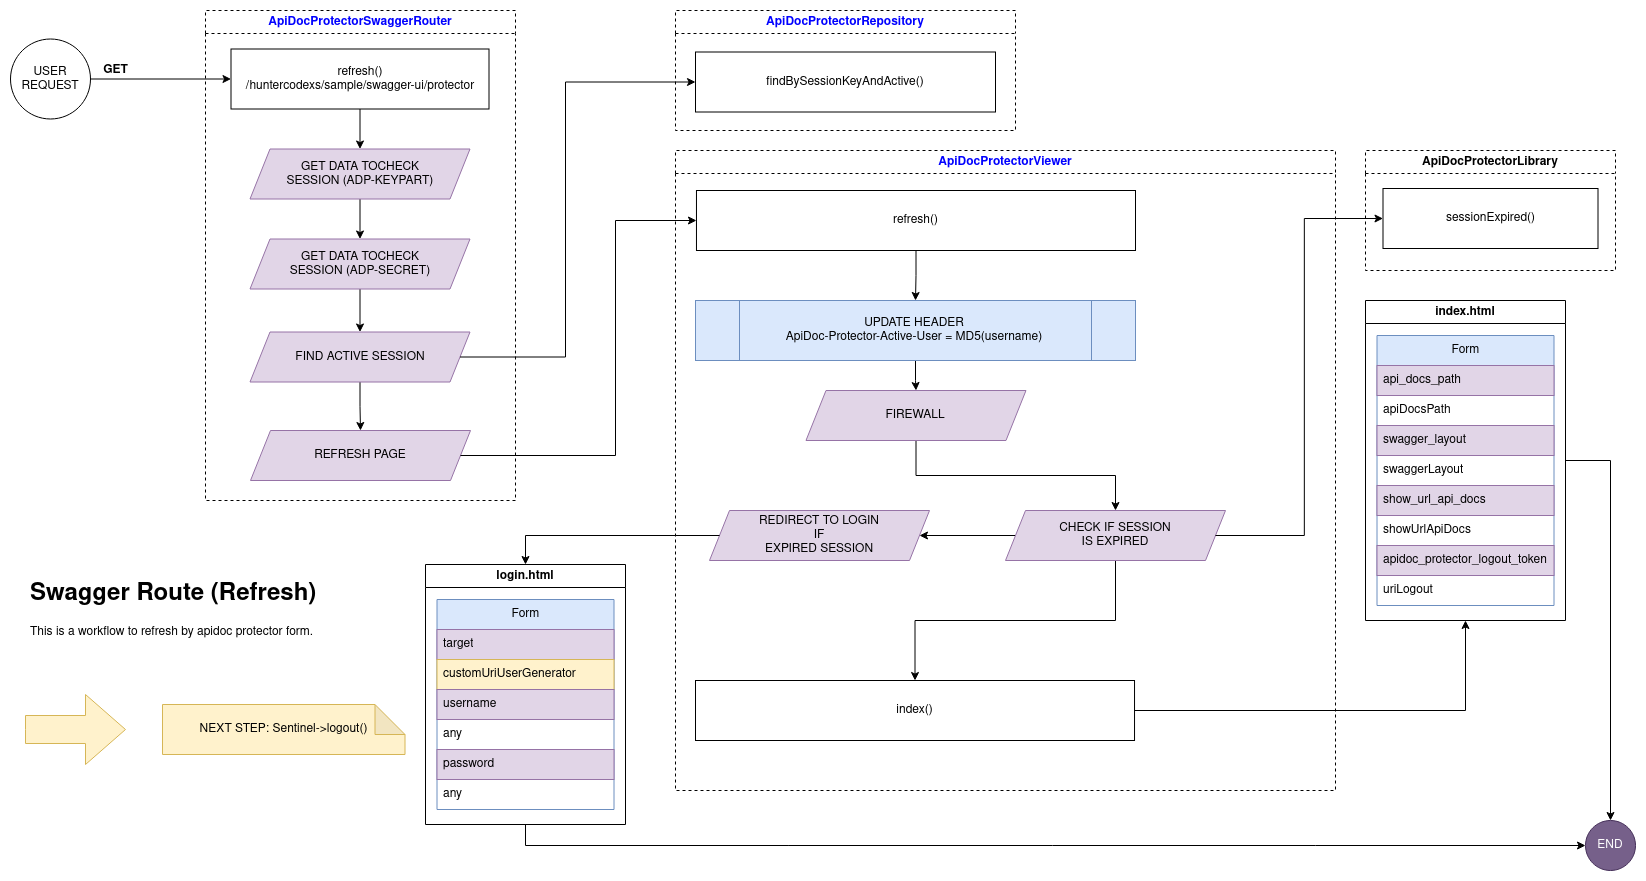

The diagram above was exported from draw.io. Its source (the exported page's mxGraphModel, read from the mxfile embedded in the PNG):
<mxGraphModel dx="3680" dy="1333" grid="1" gridSize="10" guides="1" tooltips="1" connect="1" arrows="1" fold="1" page="1" pageScale="1" pageWidth="827" pageHeight="1169" math="0" shadow="0">
  <root>
    <mxCell id="0" />
    <mxCell id="1" parent="0" />
    <mxCell id="2" style="edgeStyle=orthogonalEdgeStyle;rounded=0;orthogonalLoop=1;jettySize=auto;html=1;fontColor=#000000;entryX=0;entryY=0.5;entryDx=0;entryDy=0;" edge="1" source="3" target="6" parent="1">
      <mxGeometry relative="1" as="geometry" />
    </mxCell>
    <mxCell id="3" value="&lt;div&gt;USER&lt;/div&gt;&lt;div&gt;REQUEST&lt;br&gt;&lt;/div&gt;" style="ellipse;whiteSpace=wrap;html=1;aspect=fixed;" vertex="1" parent="1">
      <mxGeometry x="-435" y="784.5" width="80" height="80" as="geometry" />
    </mxCell>
    <mxCell id="4" value="ApiDocProtectorSwaggerRouter" style="swimlane;whiteSpace=wrap;html=1;fontColor=#0000FF;dashed=1;" vertex="1" parent="1">
      <mxGeometry x="-240" y="756" width="310" height="490" as="geometry" />
    </mxCell>
    <mxCell id="5" style="edgeStyle=orthogonalEdgeStyle;rounded=0;orthogonalLoop=1;jettySize=auto;html=1;" edge="1" parent="4" source="6" target="10">
      <mxGeometry relative="1" as="geometry" />
    </mxCell>
    <mxCell id="6" value="&lt;div&gt;refresh()&lt;/div&gt;/huntercodexs/sample/swagger-ui/protector" style="whiteSpace=wrap;html=1;" vertex="1" parent="4">
      <mxGeometry x="25.5" y="38.5" width="258" height="60" as="geometry" />
    </mxCell>
    <mxCell id="7" value="" style="edgeStyle=orthogonalEdgeStyle;rounded=0;orthogonalLoop=1;jettySize=auto;html=1;" edge="1" parent="4" source="8" target="13">
      <mxGeometry relative="1" as="geometry" />
    </mxCell>
    <mxCell id="8" value="FIND ACTIVE SESSION" style="shape=parallelogram;perimeter=parallelogramPerimeter;whiteSpace=wrap;html=1;fixedSize=1;fillColor=#e1d5e7;strokeColor=#9673a6;" vertex="1" parent="4">
      <mxGeometry x="44.5" y="321.5" width="220" height="50" as="geometry" />
    </mxCell>
    <mxCell id="9" style="edgeStyle=orthogonalEdgeStyle;rounded=0;orthogonalLoop=1;jettySize=auto;html=1;" edge="1" parent="4" source="10" target="12">
      <mxGeometry relative="1" as="geometry" />
    </mxCell>
    <mxCell id="10" value="&lt;div&gt;GET DATA TOCHECK &lt;br&gt;&lt;/div&gt;&lt;div&gt;SESSION (ADP-KEYPART)&lt;br&gt;&lt;/div&gt;" style="shape=parallelogram;perimeter=parallelogramPerimeter;whiteSpace=wrap;html=1;fixedSize=1;fillColor=#e1d5e7;strokeColor=#9673a6;" vertex="1" parent="4">
      <mxGeometry x="44.5" y="138.5" width="220" height="50" as="geometry" />
    </mxCell>
    <mxCell id="11" style="edgeStyle=orthogonalEdgeStyle;rounded=0;orthogonalLoop=1;jettySize=auto;html=1;" edge="1" parent="4" source="12" target="8">
      <mxGeometry relative="1" as="geometry" />
    </mxCell>
    <mxCell id="12" value="&lt;div&gt;GET DATA TOCHECK &lt;br&gt;&lt;/div&gt;&lt;div&gt;SESSION (ADP-SECRET)&lt;br&gt;&lt;/div&gt;" style="shape=parallelogram;perimeter=parallelogramPerimeter;whiteSpace=wrap;html=1;fixedSize=1;fillColor=#e1d5e7;strokeColor=#9673a6;" vertex="1" parent="4">
      <mxGeometry x="44.5" y="228.5" width="220" height="50" as="geometry" />
    </mxCell>
    <mxCell id="13" value="REFRESH PAGE" style="shape=parallelogram;perimeter=parallelogramPerimeter;whiteSpace=wrap;html=1;fixedSize=1;fillColor=#e1d5e7;strokeColor=#9673a6;" vertex="1" parent="4">
      <mxGeometry x="45" y="420" width="220" height="50" as="geometry" />
    </mxCell>
    <mxCell id="14" value="ApiDocProtectorViewer" style="swimlane;whiteSpace=wrap;html=1;fontColor=#0000FF;dashed=1;" vertex="1" parent="1">
      <mxGeometry x="230" y="896" width="660" height="640" as="geometry" />
    </mxCell>
    <mxCell id="15" style="edgeStyle=orthogonalEdgeStyle;rounded=0;orthogonalLoop=1;jettySize=auto;html=1;" edge="1" parent="14" source="16" target="18">
      <mxGeometry relative="1" as="geometry" />
    </mxCell>
    <mxCell id="16" value="&lt;div&gt;refresh()&lt;/div&gt;" style="whiteSpace=wrap;html=1;" vertex="1" parent="14">
      <mxGeometry x="20.97" y="40" width="439.03" height="60" as="geometry" />
    </mxCell>
    <mxCell id="17" style="edgeStyle=orthogonalEdgeStyle;rounded=0;orthogonalLoop=1;jettySize=auto;html=1;" edge="1" parent="14" source="18" target="20">
      <mxGeometry relative="1" as="geometry" />
    </mxCell>
    <mxCell id="18" value="&lt;div&gt;UPDATE HEADER&lt;/div&gt;&lt;div&gt;ApiDoc-Protector-Active-User = MD5(username)&lt;br&gt;&lt;/div&gt;" style="shape=process;whiteSpace=wrap;html=1;backgroundOutline=1;fillColor=#dae8fc;strokeColor=#6c8ebf;" vertex="1" parent="14">
      <mxGeometry x="20" y="150" width="440" height="60" as="geometry" />
    </mxCell>
    <mxCell id="19" style="edgeStyle=orthogonalEdgeStyle;rounded=0;orthogonalLoop=1;jettySize=auto;html=1;" edge="1" parent="14" source="20" target="23">
      <mxGeometry relative="1" as="geometry" />
    </mxCell>
    <mxCell id="20" value="FIREWALL" style="shape=parallelogram;perimeter=parallelogramPerimeter;whiteSpace=wrap;html=1;fixedSize=1;fillColor=#e1d5e7;strokeColor=#9673a6;" vertex="1" parent="14">
      <mxGeometry x="130.49" y="240" width="220" height="50" as="geometry" />
    </mxCell>
    <mxCell id="21" style="edgeStyle=orthogonalEdgeStyle;rounded=0;orthogonalLoop=1;jettySize=auto;html=1;" edge="1" parent="14" source="23" target="25">
      <mxGeometry relative="1" as="geometry" />
    </mxCell>
    <mxCell id="22" style="edgeStyle=orthogonalEdgeStyle;rounded=0;orthogonalLoop=1;jettySize=auto;html=1;" edge="1" parent="14" source="23" target="24">
      <mxGeometry relative="1" as="geometry" />
    </mxCell>
    <mxCell id="23" value="&lt;div&gt;CHECK IF SESSION &lt;br&gt;&lt;/div&gt;&lt;div&gt;IS EXPIRED&lt;br&gt;&lt;/div&gt;" style="shape=parallelogram;perimeter=parallelogramPerimeter;whiteSpace=wrap;html=1;fixedSize=1;fillColor=#e1d5e7;strokeColor=#9673a6;" vertex="1" parent="14">
      <mxGeometry x="330" y="360" width="220" height="50" as="geometry" />
    </mxCell>
    <mxCell id="24" value="&lt;div&gt;REDIRECT TO LOGIN&lt;/div&gt;&lt;div&gt;IF&lt;br&gt;&lt;/div&gt;&lt;div&gt;EXPIRED SESSION&lt;br&gt;&lt;/div&gt;" style="shape=parallelogram;perimeter=parallelogramPerimeter;whiteSpace=wrap;html=1;fixedSize=1;fillColor=#e1d5e7;strokeColor=#9673a6;" vertex="1" parent="14">
      <mxGeometry x="34" y="360" width="220" height="50" as="geometry" />
    </mxCell>
    <mxCell id="25" value="&lt;div&gt;index()&lt;/div&gt;" style="whiteSpace=wrap;html=1;" vertex="1" parent="14">
      <mxGeometry x="20.00000000000003" y="530" width="439.03" height="60" as="geometry" />
    </mxCell>
    <mxCell id="26" value="&lt;div&gt;NEXT STEP: Sentinel-&amp;gt;logout()&lt;br&gt;&lt;/div&gt;" style="shape=note;whiteSpace=wrap;html=1;backgroundOutline=1;darkOpacity=0.05;fillColor=#fff2cc;strokeColor=#d6b656;" vertex="1" parent="1">
      <mxGeometry x="-283" y="1450" width="242.5" height="50" as="geometry" />
    </mxCell>
    <mxCell id="27" value="&lt;h1&gt;Swagger Route (Refresh)&lt;br&gt;&lt;/h1&gt;&lt;p&gt;This is a workflow to refresh by apidoc protector form.&lt;/p&gt;" style="text;html=1;strokeColor=none;fillColor=none;spacing=5;spacingTop=-20;whiteSpace=wrap;overflow=hidden;rounded=0;" vertex="1" parent="1">
      <mxGeometry x="-420" y="1320" width="300" height="120" as="geometry" />
    </mxCell>
    <mxCell id="28" value="" style="html=1;shadow=0;dashed=0;align=center;verticalAlign=middle;shape=mxgraph.arrows2.arrow;dy=0.6;dx=40;notch=0;fillColor=#fff2cc;strokeColor=#d6b656;" vertex="1" parent="1">
      <mxGeometry x="-420" y="1440" width="100" height="70" as="geometry" />
    </mxCell>
    <mxCell id="29" value="ApiDocProtectorRepository" style="swimlane;whiteSpace=wrap;html=1;fontColor=#0000FF;dashed=1;" vertex="1" parent="1">
      <mxGeometry x="230" y="756" width="340" height="120" as="geometry" />
    </mxCell>
    <mxCell id="30" value="&lt;div&gt;findBySessionKeyAndActive()&lt;/div&gt;" style="whiteSpace=wrap;html=1;" vertex="1" parent="29">
      <mxGeometry x="20" y="41.5" width="300" height="60" as="geometry" />
    </mxCell>
    <mxCell id="31" value="GET" style="text;html=1;align=center;verticalAlign=middle;resizable=0;points=[];autosize=1;strokeColor=none;fillColor=none;fontStyle=1" vertex="1" parent="1">
      <mxGeometry x="-355" y="801" width="50" height="30" as="geometry" />
    </mxCell>
    <mxCell id="32" style="edgeStyle=orthogonalEdgeStyle;rounded=0;orthogonalLoop=1;jettySize=auto;html=1;entryX=0;entryY=0.5;entryDx=0;entryDy=0;" edge="1" source="8" target="30" parent="1">
      <mxGeometry relative="1" as="geometry">
        <Array as="points">
          <mxPoint x="120" y="1103" />
          <mxPoint x="120" y="827" />
        </Array>
      </mxGeometry>
    </mxCell>
    <mxCell id="33" style="edgeStyle=orthogonalEdgeStyle;rounded=0;orthogonalLoop=1;jettySize=auto;html=1;" edge="1" source="34" target="53" parent="1">
      <mxGeometry relative="1" as="geometry" />
    </mxCell>
    <mxCell id="34" value="index.html" style="swimlane;whiteSpace=wrap;html=1;fontColor=#000000;" vertex="1" parent="1">
      <mxGeometry x="920" y="1046" width="200" height="320" as="geometry" />
    </mxCell>
    <mxCell id="35" value="Form" style="swimlane;fontStyle=0;childLayout=stackLayout;horizontal=1;startSize=30;horizontalStack=0;resizeParent=1;resizeParentMax=0;resizeLast=0;collapsible=1;marginBottom=0;whiteSpace=wrap;html=1;fillColor=#dae8fc;strokeColor=#6c8ebf;" vertex="1" parent="34">
      <mxGeometry x="11.5" y="35" width="177" height="270" as="geometry" />
    </mxCell>
    <mxCell id="36" value="api_docs_path" style="text;strokeColor=#9673a6;fillColor=#e1d5e7;align=left;verticalAlign=middle;spacingLeft=4;spacingRight=4;overflow=hidden;points=[[0,0.5],[1,0.5]];portConstraint=eastwest;rotatable=0;whiteSpace=wrap;html=1;" vertex="1" parent="35">
      <mxGeometry y="30" width="177" height="30" as="geometry" />
    </mxCell>
    <mxCell id="37" value="apiDocsPath" style="text;align=left;verticalAlign=middle;spacingLeft=4;spacingRight=4;overflow=hidden;points=[[0,0.5],[1,0.5]];portConstraint=eastwest;rotatable=0;whiteSpace=wrap;html=1;" vertex="1" parent="35">
      <mxGeometry y="60" width="177" height="30" as="geometry" />
    </mxCell>
    <mxCell id="38" value="swagger_layout" style="text;strokeColor=#9673a6;fillColor=#e1d5e7;align=left;verticalAlign=middle;spacingLeft=4;spacingRight=4;overflow=hidden;points=[[0,0.5],[1,0.5]];portConstraint=eastwest;rotatable=0;whiteSpace=wrap;html=1;" vertex="1" parent="35">
      <mxGeometry y="90" width="177" height="30" as="geometry" />
    </mxCell>
    <mxCell id="39" value="swaggerLayout" style="text;strokeColor=none;fillColor=none;align=left;verticalAlign=middle;spacingLeft=4;spacingRight=4;overflow=hidden;points=[[0,0.5],[1,0.5]];portConstraint=eastwest;rotatable=0;whiteSpace=wrap;html=1;fontColor=#000000;" vertex="1" parent="35">
      <mxGeometry y="120" width="177" height="30" as="geometry" />
    </mxCell>
    <mxCell id="40" value="show_url_api_docs" style="text;strokeColor=#9673a6;fillColor=#e1d5e7;align=left;verticalAlign=middle;spacingLeft=4;spacingRight=4;overflow=hidden;points=[[0,0.5],[1,0.5]];portConstraint=eastwest;rotatable=0;whiteSpace=wrap;html=1;" vertex="1" parent="35">
      <mxGeometry y="150" width="177" height="30" as="geometry" />
    </mxCell>
    <mxCell id="41" value="showUrlApiDocs" style="text;strokeColor=none;fillColor=none;align=left;verticalAlign=middle;spacingLeft=4;spacingRight=4;overflow=hidden;points=[[0,0.5],[1,0.5]];portConstraint=eastwest;rotatable=0;whiteSpace=wrap;html=1;fontColor=#000000;" vertex="1" parent="35">
      <mxGeometry y="180" width="177" height="30" as="geometry" />
    </mxCell>
    <mxCell id="42" value="apidoc_protector_logout_token" style="text;strokeColor=#9673a6;fillColor=#e1d5e7;align=left;verticalAlign=middle;spacingLeft=4;spacingRight=4;overflow=hidden;points=[[0,0.5],[1,0.5]];portConstraint=eastwest;rotatable=0;whiteSpace=wrap;html=1;" vertex="1" parent="35">
      <mxGeometry y="210" width="177" height="30" as="geometry" />
    </mxCell>
    <mxCell id="43" value="uriLogout" style="text;strokeColor=none;fillColor=none;align=left;verticalAlign=middle;spacingLeft=4;spacingRight=4;overflow=hidden;points=[[0,0.5],[1,0.5]];portConstraint=eastwest;rotatable=0;whiteSpace=wrap;html=1;fontColor=#000000;" vertex="1" parent="35">
      <mxGeometry y="240" width="177" height="30" as="geometry" />
    </mxCell>
    <mxCell id="44" style="edgeStyle=orthogonalEdgeStyle;rounded=0;orthogonalLoop=1;jettySize=auto;html=1;entryX=0;entryY=0.5;entryDx=0;entryDy=0;exitX=0.5;exitY=1;exitDx=0;exitDy=0;" edge="1" source="45" target="53" parent="1">
      <mxGeometry relative="1" as="geometry" />
    </mxCell>
    <mxCell id="45" value="login.html" style="swimlane;whiteSpace=wrap;html=1;fontColor=#000000;" vertex="1" parent="1">
      <mxGeometry x="-20" y="1310" width="200" height="260" as="geometry" />
    </mxCell>
    <mxCell id="46" value="Form" style="swimlane;fontStyle=0;childLayout=stackLayout;horizontal=1;startSize=30;horizontalStack=0;resizeParent=1;resizeParentMax=0;resizeLast=0;collapsible=1;marginBottom=0;whiteSpace=wrap;html=1;fillColor=#dae8fc;strokeColor=#6c8ebf;" vertex="1" parent="45">
      <mxGeometry x="11.5" y="35" width="177" height="210" as="geometry" />
    </mxCell>
    <mxCell id="47" value="target" style="text;strokeColor=#9673a6;fillColor=#e1d5e7;align=left;verticalAlign=middle;spacingLeft=4;spacingRight=4;overflow=hidden;points=[[0,0.5],[1,0.5]];portConstraint=eastwest;rotatable=0;whiteSpace=wrap;html=1;" vertex="1" parent="46">
      <mxGeometry y="30" width="177" height="30" as="geometry" />
    </mxCell>
    <mxCell id="48" value="customUriUserGenerator" style="text;strokeColor=#d6b656;fillColor=#fff2cc;align=left;verticalAlign=middle;spacingLeft=4;spacingRight=4;overflow=hidden;points=[[0,0.5],[1,0.5]];portConstraint=eastwest;rotatable=0;whiteSpace=wrap;html=1;" vertex="1" parent="46">
      <mxGeometry y="60" width="177" height="30" as="geometry" />
    </mxCell>
    <mxCell id="49" value="username" style="text;strokeColor=#9673a6;fillColor=#e1d5e7;align=left;verticalAlign=middle;spacingLeft=4;spacingRight=4;overflow=hidden;points=[[0,0.5],[1,0.5]];portConstraint=eastwest;rotatable=0;whiteSpace=wrap;html=1;" vertex="1" parent="46">
      <mxGeometry y="90" width="177" height="30" as="geometry" />
    </mxCell>
    <mxCell id="50" value="any" style="text;strokeColor=none;fillColor=none;align=left;verticalAlign=middle;spacingLeft=4;spacingRight=4;overflow=hidden;points=[[0,0.5],[1,0.5]];portConstraint=eastwest;rotatable=0;whiteSpace=wrap;html=1;fontColor=#000000;" vertex="1" parent="46">
      <mxGeometry y="120" width="177" height="30" as="geometry" />
    </mxCell>
    <mxCell id="51" value="password" style="text;strokeColor=#9673a6;fillColor=#e1d5e7;align=left;verticalAlign=middle;spacingLeft=4;spacingRight=4;overflow=hidden;points=[[0,0.5],[1,0.5]];portConstraint=eastwest;rotatable=0;whiteSpace=wrap;html=1;" vertex="1" parent="46">
      <mxGeometry y="150" width="177" height="30" as="geometry" />
    </mxCell>
    <mxCell id="52" value="any" style="text;strokeColor=none;fillColor=none;align=left;verticalAlign=middle;spacingLeft=4;spacingRight=4;overflow=hidden;points=[[0,0.5],[1,0.5]];portConstraint=eastwest;rotatable=0;whiteSpace=wrap;html=1;fontColor=#000000;" vertex="1" parent="46">
      <mxGeometry y="180" width="177" height="30" as="geometry" />
    </mxCell>
    <mxCell id="53" value="END" style="ellipse;whiteSpace=wrap;html=1;aspect=fixed;fontColor=#ffffff;fillColor=#76608a;strokeColor=#432D57;" vertex="1" parent="1">
      <mxGeometry x="1140" y="1566" width="50" height="50" as="geometry" />
    </mxCell>
    <mxCell id="54" value="ApiDocProtectorLibrary" style="swimlane;whiteSpace=wrap;html=1;dashed=1;" vertex="1" parent="1">
      <mxGeometry x="920" y="896" width="250" height="120" as="geometry" />
    </mxCell>
    <mxCell id="55" value="&lt;div&gt;sessionExpired()&lt;/div&gt;" style="whiteSpace=wrap;html=1;" vertex="1" parent="54">
      <mxGeometry x="17.5" y="38" width="215" height="60" as="geometry" />
    </mxCell>
    <mxCell id="56" style="edgeStyle=orthogonalEdgeStyle;rounded=0;orthogonalLoop=1;jettySize=auto;html=1;entryX=0;entryY=0.5;entryDx=0;entryDy=0;" edge="1" source="13" target="16" parent="1">
      <mxGeometry relative="1" as="geometry">
        <Array as="points">
          <mxPoint x="170" y="1201" />
          <mxPoint x="170" y="966" />
        </Array>
      </mxGeometry>
    </mxCell>
    <mxCell id="57" style="edgeStyle=orthogonalEdgeStyle;rounded=0;orthogonalLoop=1;jettySize=auto;html=1;" edge="1" source="24" target="45" parent="1">
      <mxGeometry relative="1" as="geometry" />
    </mxCell>
    <mxCell id="58" style="edgeStyle=orthogonalEdgeStyle;rounded=0;orthogonalLoop=1;jettySize=auto;html=1;entryX=0;entryY=0.5;entryDx=0;entryDy=0;" edge="1" source="23" target="55" parent="1">
      <mxGeometry relative="1" as="geometry" />
    </mxCell>
    <mxCell id="59" style="edgeStyle=orthogonalEdgeStyle;rounded=0;orthogonalLoop=1;jettySize=auto;html=1;" edge="1" source="25" target="34" parent="1">
      <mxGeometry relative="1" as="geometry" />
    </mxCell>
  </root>
</mxGraphModel>